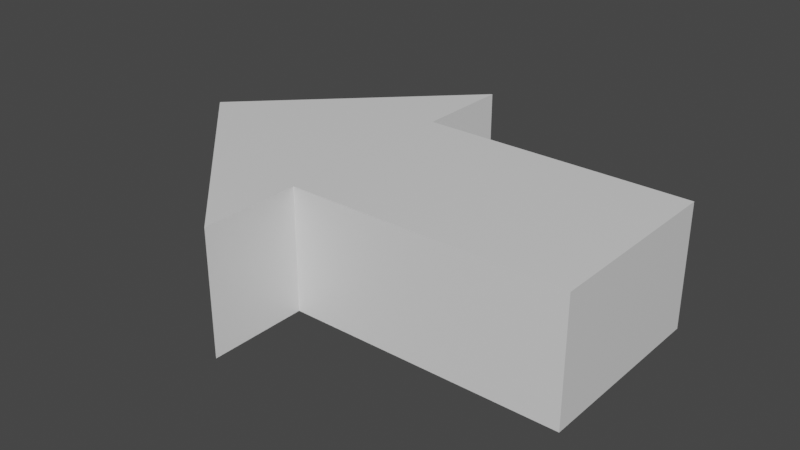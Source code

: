 # Source: DebugArrowMesh.blend  (saved by Blender 2.82.7; exported with 4.5.12 LTS)
import bpy
from mathutils import Matrix  # noqa: F401  (used for matrix-valued properties, if any)

bpy.ops.wm.read_factory_settings(use_empty=True)
scene = bpy.context.scene
scene.name = 'Scene'

# ---- materials (node trees are filled in below, after node groups)
mat_material = bpy.data.materials.new('Material')
mat_material.alpha_threshold = 0.0
mat_material.use_transparent_shadow = False
mat_material.line_color = (0.0, 0.0, 0.0, 1.0)

# ---- material node trees
mat_material.use_nodes = True; mat_material.node_tree.nodes.clear()
_N = mat_material.node_tree.nodes; _L = mat_material.node_tree.links
n0 = _N.new('ShaderNodeOutputMaterial'); n0.name = 'Material Output'; n0.location = (300, 300)
n1 = _N.new('ShaderNodeBsdfPrincipled'); n1.name = 'Principled BSDF'; n1.location = (10, 300)
n1.distribution = 'GGX'
n1.subsurface_method = 'BURLEY'
n1.inputs[2].default_value = 0.4
n1.inputs[3].default_value = 1.45
n1.inputs[27].default_value = (0.0, 0.0, 0.0, 1.0)
n1.inputs[28].default_value = 1.0
_L.new(n1.outputs[0], n0.inputs[0])
n0.is_active_output = True

# ---- world
world_world = bpy.data.worlds.new('World'); scene.world = world_world
world_world.use_nodes = True; world_world.node_tree.nodes.clear()
_N = world_world.node_tree.nodes; _L = world_world.node_tree.links
n0 = _N.new('ShaderNodeOutputWorld'); n0.name = 'World Output'; n0.location = (300, 300)
n1 = _N.new('ShaderNodeBackground'); n1.name = 'Background'; n1.location = (10, 300)
n1.inputs[0].default_value = (0.05088, 0.05088, 0.05088, 1.0)
_L.new(n1.outputs[0], n0.inputs[0])
n0.is_active_output = True
world_world.color = (0.05088, 0.05088, 0.05088)
world_world.use_sun_shadow = False
world_world.sun_shadow_jitter_overblur = 0.0

# ---- meshes
me_cube = bpy.data.meshes.new('Cube')
me_cube.from_pydata([(-0.5203, 1.414, 0.4494), (-0.5203, 1.414, -0.4494), (-0.5204, -0.693, 0.4494), (-0.5204, -0.693, -0.4494), (-1.959, 5.588e-09, 0.4494), (-1.959, 5.588e-09, -0.4494), (-0.5203, -1.414, 0.4494), (-0.5203, -1.414, -0.4494), (-0.5204, 0.693, -0.4494), (-0.5204, 0.693, 0.4494), (1.48, -0.693, -0.4494), (1.48, -0.693, 0.4494), (1.48, 0.693, -0.4494), (1.48, 0.693, 0.4494)], [], [(6, 0, 4), (5, 1, 7), (7, 6, 4, 5), (1, 0, 9, 8), (6, 7, 3, 2), (5, 4, 0, 1), (8, 9, 13, 12), (12, 13, 11, 10), (10, 11, 2, 3), (8, 12, 10, 3), (13, 9, 2, 11)])
_uv = me_cube.uv_layers.new(name='UVMap')
_uv.uv.foreach_set('vector', [0.625, 0.0, 0.625, 0.5, 0.625, 0.25, 0.375, 0.25, 0.375, 0.5, 0.375, 0.0, 0.375, 0.0, 0.625, 0.0, 0.625, 0.25, 0.375, 0.25, 0.375, 0.5, 0.625, 0.5, 0.625, 0.25, 0.375, 0.25, 0.625, 0.0, 0.375, 0.0, 0.375, 1.0, 0.625, 1.0, 0.375, 0.25, 0.625, 0.25, 0.625, 0.5, 0.375, 0.5, 0.375, 0.25, 0.625, 0.25, 0.625, 0.5, 0.375, 0.5, 0.375, 0.5, 0.625, 0.5, 0.625, 0.75, 0.375, 0.75, 0.375, 0.75, 0.625, 0.75, 0.625, 1.0, 0.375, 1.0, 0.125, 0.5, 0.375, 0.5, 0.375, 0.75, 0.125, 0.75, 0.625, 0.5, 0.875, 0.5, 0.875, 0.75, 0.625, 0.75])
me_cube.materials.append(mat_material)
me_cube.use_remesh_preserve_volume = False
me_cube.use_remesh_preserve_attributes = False
me_cube.use_mirror_vertex_groups = False
me_cube.update()

# ---- objects
ob_cube = bpy.data.objects.new('Cube', me_cube)

# ---- transforms, parenting, visibility, modifiers, constraints
ob_cube.location = (0.0, 0.0, 0.0)
ob_cube.lock_rotations_4d = False
ob_cube.empty_display_type = 'ARROWS'
ob_cube.lineart.crease_threshold = 0.0

# ---- collection membership
scene.collection.objects.link(ob_cube)

# ---- scene / render settings (as saved in the file)
scene.frame_start = 1; scene.frame_end = 250; scene.frame_set(1)
scene.render.engine = 'BLENDER_EEVEE_NEXT'
scene.cycles.use_denoising = False
scene.cycles.samples = 128
scene.cycles.sampling_pattern = 'TABULATED_SOBOL'
scene.cycles.use_adaptive_sampling = False
scene.cycles.use_light_tree = False
scene.view_settings.view_transform = 'Filmic'
bpy.context.view_layer.update()

# ---- added for rendering (the .blend has no active camera and no usable light): camera, sun
cam_auto = bpy.data.cameras.new('AutoCamera')
cam_auto.lens = 50.0
cam_auto.sensor_width = 36.0
cam_auto.clip_end = 1000.0
ob_auto_camera = bpy.data.objects.new('AutoCamera', cam_auto)
scene.collection.objects.link(ob_auto_camera)
ob_auto_camera.location = (3.96296, -5.0434, 3.36227)
ob_auto_camera.rotation_euler = (1.09748, -7.21219e-08, 0.694738)
scene.camera = ob_auto_camera
light_auto_sun = bpy.data.lights.new('AutoSun', 'SUN')
light_auto_sun.energy = 3.0
light_auto_sun.angle = 0.0523599
ob_auto_sun = bpy.data.objects.new('AutoSun', light_auto_sun)
scene.collection.objects.link(ob_auto_sun)
ob_auto_sun.rotation_euler = (0.872665, 0.174533, 0.523599)
bpy.context.view_layer.update()
